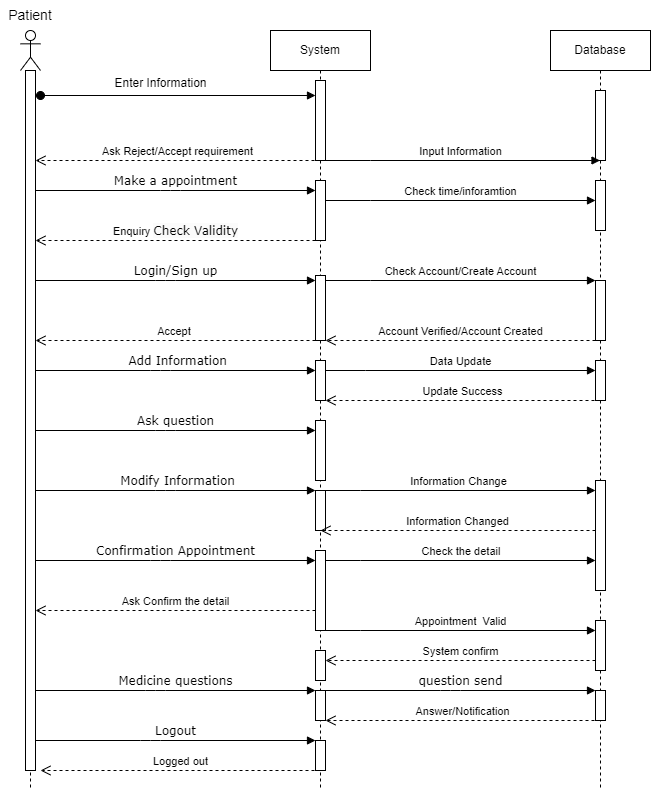

The diagram above was exported from draw.io. Its source (the exported page's mxGraphModel, read from the mxfile embedded in the PNG):
<mxGraphModel dx="629" dy="331" grid="1" gridSize="10" guides="1" tooltips="1" connect="1" arrows="1" fold="1" page="1" pageScale="1" pageWidth="1654" pageHeight="2336" math="0" shadow="0">
  <root>
    <mxCell id="0" />
    <mxCell id="1" parent="0" />
    <mxCell id="RHfdKAC-ngbPSZmRfhoq-1" value="" style="shape=umlLifeline;perimeter=lifelinePerimeter;whiteSpace=wrap;html=1;container=1;dropTarget=0;collapsible=0;recursiveResize=0;outlineConnect=0;portConstraint=eastwest;newEdgeStyle={&quot;curved&quot;:0,&quot;rounded&quot;:0};participant=umlActor;" parent="1" vertex="1">
      <mxGeometry x="320" y="80" width="20" height="760" as="geometry" />
    </mxCell>
    <mxCell id="RHfdKAC-ngbPSZmRfhoq-2" value="" style="html=1;points=[[0,0,0,0,5],[0,1,0,0,-5],[1,0,0,0,5],[1,1,0,0,-5]];perimeter=orthogonalPerimeter;outlineConnect=0;targetShapes=umlLifeline;portConstraint=eastwest;newEdgeStyle={&quot;curved&quot;:0,&quot;rounded&quot;:0};" parent="RHfdKAC-ngbPSZmRfhoq-1" vertex="1">
      <mxGeometry x="5" y="40" width="10" height="700" as="geometry" />
    </mxCell>
    <mxCell id="RHfdKAC-ngbPSZmRfhoq-3" value="&lt;font style=&quot;font-size: 14px;&quot;&gt;Patient&lt;/font&gt;" style="text;html=1;align=center;verticalAlign=middle;whiteSpace=wrap;rounded=0;" parent="1" vertex="1">
      <mxGeometry x="300" y="50" width="60" height="30" as="geometry" />
    </mxCell>
    <mxCell id="RHfdKAC-ngbPSZmRfhoq-4" value="System" style="shape=umlLifeline;perimeter=lifelinePerimeter;whiteSpace=wrap;html=1;container=1;dropTarget=0;collapsible=0;recursiveResize=0;outlineConnect=0;portConstraint=eastwest;newEdgeStyle={&quot;curved&quot;:0,&quot;rounded&quot;:0};" parent="1" vertex="1">
      <mxGeometry x="570" y="80" width="100" height="760" as="geometry" />
    </mxCell>
    <mxCell id="RHfdKAC-ngbPSZmRfhoq-6" value="" style="html=1;points=[[0,0,0,0,5],[0,1,0,0,-5],[1,0,0,0,5],[1,1,0,0,-5]];perimeter=orthogonalPerimeter;outlineConnect=0;targetShapes=umlLifeline;portConstraint=eastwest;newEdgeStyle={&quot;curved&quot;:0,&quot;rounded&quot;:0};" parent="RHfdKAC-ngbPSZmRfhoq-4" vertex="1">
      <mxGeometry x="45" y="50" width="10" height="80" as="geometry" />
    </mxCell>
    <mxCell id="RHfdKAC-ngbPSZmRfhoq-19" value="" style="html=1;points=[[0,0,0,0,5],[0,1,0,0,-5],[1,0,0,0,5],[1,1,0,0,-5]];perimeter=orthogonalPerimeter;outlineConnect=0;targetShapes=umlLifeline;portConstraint=eastwest;newEdgeStyle={&quot;curved&quot;:0,&quot;rounded&quot;:0};" parent="RHfdKAC-ngbPSZmRfhoq-4" vertex="1">
      <mxGeometry x="45" y="150" width="10" height="60" as="geometry" />
    </mxCell>
    <mxCell id="RHfdKAC-ngbPSZmRfhoq-28" value="" style="html=1;points=[[0,0,0,0,5],[0,1,0,0,-5],[1,0,0,0,5],[1,1,0,0,-5]];perimeter=orthogonalPerimeter;outlineConnect=0;targetShapes=umlLifeline;portConstraint=eastwest;newEdgeStyle={&quot;curved&quot;:0,&quot;rounded&quot;:0};" parent="RHfdKAC-ngbPSZmRfhoq-4" vertex="1">
      <mxGeometry x="45" y="245" width="10" height="65" as="geometry" />
    </mxCell>
    <mxCell id="RHfdKAC-ngbPSZmRfhoq-34" value="" style="html=1;points=[[0,0,0,0,5],[0,1,0,0,-5],[1,0,0,0,5],[1,1,0,0,-5]];perimeter=orthogonalPerimeter;outlineConnect=0;targetShapes=umlLifeline;portConstraint=eastwest;newEdgeStyle={&quot;curved&quot;:0,&quot;rounded&quot;:0};fontFamily=Helvetica;fontSize=11;fontColor=default;labelBackgroundColor=default;" parent="RHfdKAC-ngbPSZmRfhoq-4" vertex="1">
      <mxGeometry x="45" y="330" width="10" height="40" as="geometry" />
    </mxCell>
    <mxCell id="RHfdKAC-ngbPSZmRfhoq-40" value="" style="html=1;points=[[0,0,0,0,5],[0,1,0,0,-5],[1,0,0,0,5],[1,1,0,0,-5]];perimeter=orthogonalPerimeter;outlineConnect=0;targetShapes=umlLifeline;portConstraint=eastwest;newEdgeStyle={&quot;curved&quot;:0,&quot;rounded&quot;:0};fontFamily=Helvetica;fontSize=11;fontColor=default;labelBackgroundColor=default;" parent="RHfdKAC-ngbPSZmRfhoq-4" vertex="1">
      <mxGeometry x="45" y="390" width="10" height="60" as="geometry" />
    </mxCell>
    <mxCell id="RHfdKAC-ngbPSZmRfhoq-45" value="" style="html=1;points=[[0,0,0,0,5],[0,1,0,0,-5],[1,0,0,0,5],[1,1,0,0,-5]];perimeter=orthogonalPerimeter;outlineConnect=0;targetShapes=umlLifeline;portConstraint=eastwest;newEdgeStyle={&quot;curved&quot;:0,&quot;rounded&quot;:0};fontFamily=Helvetica;fontSize=11;fontColor=default;labelBackgroundColor=default;" parent="RHfdKAC-ngbPSZmRfhoq-4" vertex="1">
      <mxGeometry x="45" y="460" width="10" height="40" as="geometry" />
    </mxCell>
    <mxCell id="RHfdKAC-ngbPSZmRfhoq-49" value="" style="html=1;points=[[0,0,0,0,5],[0,1,0,0,-5],[1,0,0,0,5],[1,1,0,0,-5]];perimeter=orthogonalPerimeter;outlineConnect=0;targetShapes=umlLifeline;portConstraint=eastwest;newEdgeStyle={&quot;curved&quot;:0,&quot;rounded&quot;:0};fontFamily=Helvetica;fontSize=11;fontColor=default;labelBackgroundColor=default;" parent="RHfdKAC-ngbPSZmRfhoq-4" vertex="1">
      <mxGeometry x="45" y="520" width="10" height="80" as="geometry" />
    </mxCell>
    <mxCell id="RHfdKAC-ngbPSZmRfhoq-54" value="" style="html=1;points=[[0,0,0,0,5],[0,1,0,0,-5],[1,0,0,0,5],[1,1,0,0,-5]];perimeter=orthogonalPerimeter;outlineConnect=0;targetShapes=umlLifeline;portConstraint=eastwest;newEdgeStyle={&quot;curved&quot;:0,&quot;rounded&quot;:0};fontFamily=Helvetica;fontSize=11;fontColor=default;labelBackgroundColor=default;" parent="RHfdKAC-ngbPSZmRfhoq-4" vertex="1">
      <mxGeometry x="45" y="620" width="10" height="30" as="geometry" />
    </mxCell>
    <mxCell id="RHfdKAC-ngbPSZmRfhoq-57" value="" style="html=1;points=[[0,0,0,0,5],[0,1,0,0,-5],[1,0,0,0,5],[1,1,0,0,-5]];perimeter=orthogonalPerimeter;outlineConnect=0;targetShapes=umlLifeline;portConstraint=eastwest;newEdgeStyle={&quot;curved&quot;:0,&quot;rounded&quot;:0};fontFamily=Helvetica;fontSize=11;fontColor=default;labelBackgroundColor=default;" parent="RHfdKAC-ngbPSZmRfhoq-4" vertex="1">
      <mxGeometry x="45" y="660" width="10" height="30" as="geometry" />
    </mxCell>
    <mxCell id="RHfdKAC-ngbPSZmRfhoq-62" value="" style="html=1;points=[[0,0,0,0,5],[0,1,0,0,-5],[1,0,0,0,5],[1,1,0,0,-5]];perimeter=orthogonalPerimeter;outlineConnect=0;targetShapes=umlLifeline;portConstraint=eastwest;newEdgeStyle={&quot;curved&quot;:0,&quot;rounded&quot;:0};fontFamily=Helvetica;fontSize=11;fontColor=default;labelBackgroundColor=default;" parent="RHfdKAC-ngbPSZmRfhoq-4" vertex="1">
      <mxGeometry x="45" y="710" width="10" height="30" as="geometry" />
    </mxCell>
    <mxCell id="RHfdKAC-ngbPSZmRfhoq-5" value="Database" style="shape=umlLifeline;perimeter=lifelinePerimeter;whiteSpace=wrap;html=1;container=1;dropTarget=0;collapsible=0;recursiveResize=0;outlineConnect=0;portConstraint=eastwest;newEdgeStyle={&quot;curved&quot;:0,&quot;rounded&quot;:0};" parent="1" vertex="1">
      <mxGeometry x="850" y="80" width="100" height="760" as="geometry" />
    </mxCell>
    <mxCell id="RHfdKAC-ngbPSZmRfhoq-17" value="" style="html=1;points=[[0,0,0,0,5],[0,1,0,0,-5],[1,0,0,0,5],[1,1,0,0,-5]];perimeter=orthogonalPerimeter;outlineConnect=0;targetShapes=umlLifeline;portConstraint=eastwest;newEdgeStyle={&quot;curved&quot;:0,&quot;rounded&quot;:0};" parent="RHfdKAC-ngbPSZmRfhoq-5" vertex="1">
      <mxGeometry x="45" y="60" width="10" height="70" as="geometry" />
    </mxCell>
    <mxCell id="RHfdKAC-ngbPSZmRfhoq-24" value="" style="html=1;points=[[0,0,0,0,5],[0,1,0,0,-5],[1,0,0,0,5],[1,1,0,0,-5]];perimeter=orthogonalPerimeter;outlineConnect=0;targetShapes=umlLifeline;portConstraint=eastwest;newEdgeStyle={&quot;curved&quot;:0,&quot;rounded&quot;:0};" parent="RHfdKAC-ngbPSZmRfhoq-5" vertex="1">
      <mxGeometry x="45" y="250" width="10" height="60" as="geometry" />
    </mxCell>
    <mxCell id="RHfdKAC-ngbPSZmRfhoq-38" value="" style="html=1;points=[[0,0,0,0,5],[0,1,0,0,-5],[1,0,0,0,5],[1,1,0,0,-5]];perimeter=orthogonalPerimeter;outlineConnect=0;targetShapes=umlLifeline;portConstraint=eastwest;newEdgeStyle={&quot;curved&quot;:0,&quot;rounded&quot;:0};fontFamily=Helvetica;fontSize=11;fontColor=default;labelBackgroundColor=default;" parent="RHfdKAC-ngbPSZmRfhoq-5" vertex="1">
      <mxGeometry x="45" y="330" width="10" height="40" as="geometry" />
    </mxCell>
    <mxCell id="RHfdKAC-ngbPSZmRfhoq-43" value="" style="html=1;points=[[0,0,0,0,5],[0,1,0,0,-5],[1,0,0,0,5],[1,1,0,0,-5]];perimeter=orthogonalPerimeter;outlineConnect=0;targetShapes=umlLifeline;portConstraint=eastwest;newEdgeStyle={&quot;curved&quot;:0,&quot;rounded&quot;:0};fontFamily=Helvetica;fontSize=11;fontColor=default;labelBackgroundColor=default;" parent="RHfdKAC-ngbPSZmRfhoq-5" vertex="1">
      <mxGeometry x="45" y="450" width="10" height="110" as="geometry" />
    </mxCell>
    <mxCell id="RHfdKAC-ngbPSZmRfhoq-55" value="" style="html=1;points=[[0,0,0,0,5],[0,1,0,0,-5],[1,0,0,0,5],[1,1,0,0,-5]];perimeter=orthogonalPerimeter;outlineConnect=0;targetShapes=umlLifeline;portConstraint=eastwest;newEdgeStyle={&quot;curved&quot;:0,&quot;rounded&quot;:0};fontFamily=Helvetica;fontSize=11;fontColor=default;labelBackgroundColor=default;" parent="RHfdKAC-ngbPSZmRfhoq-5" vertex="1">
      <mxGeometry x="45" y="590" width="10" height="50" as="geometry" />
    </mxCell>
    <mxCell id="RHfdKAC-ngbPSZmRfhoq-59" value="" style="html=1;points=[[0,0,0,0,5],[0,1,0,0,-5],[1,0,0,0,5],[1,1,0,0,-5]];perimeter=orthogonalPerimeter;outlineConnect=0;targetShapes=umlLifeline;portConstraint=eastwest;newEdgeStyle={&quot;curved&quot;:0,&quot;rounded&quot;:0};fontFamily=Helvetica;fontSize=11;fontColor=default;labelBackgroundColor=default;" parent="RHfdKAC-ngbPSZmRfhoq-5" vertex="1">
      <mxGeometry x="45" y="660" width="10" height="30" as="geometry" />
    </mxCell>
    <mxCell id="jCCxJ_Eqa_JPz3RGOsCy-4" value="" style="html=1;points=[[0,0,0,0,5],[0,1,0,0,-5],[1,0,0,0,5],[1,1,0,0,-5]];perimeter=orthogonalPerimeter;outlineConnect=0;targetShapes=umlLifeline;portConstraint=eastwest;newEdgeStyle={&quot;curved&quot;:0,&quot;rounded&quot;:0};fontFamily=Helvetica;fontSize=11;fontColor=default;labelBackgroundColor=default;" vertex="1" parent="RHfdKAC-ngbPSZmRfhoq-5">
      <mxGeometry x="45" y="150" width="10" height="50" as="geometry" />
    </mxCell>
    <mxCell id="RHfdKAC-ngbPSZmRfhoq-7" value="" style="html=1;verticalAlign=bottom;startArrow=oval;endArrow=block;startSize=8;curved=0;rounded=0;" parent="1" target="RHfdKAC-ngbPSZmRfhoq-6" edge="1">
      <mxGeometry relative="1" as="geometry">
        <mxPoint x="340" y="145" as="sourcePoint" />
        <mxPoint x="610" y="145" as="targetPoint" />
      </mxGeometry>
    </mxCell>
    <mxCell id="RHfdKAC-ngbPSZmRfhoq-8" value="Enter Information" style="text;html=1;align=center;verticalAlign=middle;resizable=0;points=[];autosize=1;strokeColor=none;fillColor=none;" parent="1" vertex="1">
      <mxGeometry x="400" y="118" width="120" height="30" as="geometry" />
    </mxCell>
    <mxCell id="RHfdKAC-ngbPSZmRfhoq-14" value="Ask Reject/Accept requirement" style="html=1;verticalAlign=bottom;endArrow=open;dashed=1;endSize=8;curved=0;rounded=0;" parent="1" target="RHfdKAC-ngbPSZmRfhoq-2" edge="1">
      <mxGeometry relative="1" as="geometry">
        <mxPoint x="620" y="210" as="sourcePoint" />
        <mxPoint x="340" y="210" as="targetPoint" />
      </mxGeometry>
    </mxCell>
    <mxCell id="RHfdKAC-ngbPSZmRfhoq-16" value="Input Information" style="html=1;verticalAlign=bottom;endArrow=block;curved=0;rounded=0;" parent="1" target="RHfdKAC-ngbPSZmRfhoq-5" edge="1">
      <mxGeometry x="0.0018" width="80" relative="1" as="geometry">
        <mxPoint x="620" y="210" as="sourcePoint" />
        <mxPoint x="700" y="210" as="targetPoint" />
        <Array as="points">
          <mxPoint x="670" y="210" />
        </Array>
        <mxPoint as="offset" />
      </mxGeometry>
    </mxCell>
    <mxCell id="RHfdKAC-ngbPSZmRfhoq-23" value="Make a appointment" style="html=1;verticalAlign=bottom;endArrow=block;labelBackgroundColor=none;fontFamily=Verdana;fontSize=12;edgeStyle=elbowEdgeStyle;elbow=vertical;" parent="1" edge="1">
      <mxGeometry relative="1" as="geometry">
        <mxPoint x="335" y="240" as="sourcePoint" />
        <mxPoint x="615" y="240" as="targetPoint" />
        <Array as="points">
          <mxPoint x="470" y="240" />
        </Array>
      </mxGeometry>
    </mxCell>
    <mxCell id="RHfdKAC-ngbPSZmRfhoq-27" value="Enquiry &lt;span style=&quot;font-family: Verdana; font-size: 12px; background-color: rgb(251, 251, 251);&quot;&gt;Check Validity&lt;/span&gt;" style="html=1;verticalAlign=bottom;endArrow=open;dashed=1;endSize=8;curved=0;rounded=0;" parent="1" edge="1">
      <mxGeometry relative="1" as="geometry">
        <mxPoint x="615" y="290" as="sourcePoint" />
        <mxPoint x="335" y="290" as="targetPoint" />
      </mxGeometry>
    </mxCell>
    <mxCell id="RHfdKAC-ngbPSZmRfhoq-29" value="Login/Sign up" style="html=1;verticalAlign=bottom;endArrow=block;labelBackgroundColor=none;fontFamily=Verdana;fontSize=12;edgeStyle=elbowEdgeStyle;elbow=vertical;" parent="1" source="RHfdKAC-ngbPSZmRfhoq-2" target="RHfdKAC-ngbPSZmRfhoq-28" edge="1">
      <mxGeometry relative="1" as="geometry">
        <mxPoint x="340" y="330" as="sourcePoint" />
        <mxPoint x="610" y="330" as="targetPoint" />
        <Array as="points">
          <mxPoint x="465" y="330" />
        </Array>
      </mxGeometry>
    </mxCell>
    <mxCell id="RHfdKAC-ngbPSZmRfhoq-31" value="Check Account/Create Account" style="html=1;verticalAlign=bottom;endArrow=block;curved=0;rounded=0;" parent="1" source="RHfdKAC-ngbPSZmRfhoq-28" target="RHfdKAC-ngbPSZmRfhoq-24" edge="1">
      <mxGeometry x="0.0018" width="80" relative="1" as="geometry">
        <mxPoint x="630" y="330" as="sourcePoint" />
        <mxPoint x="890" y="330" as="targetPoint" />
        <Array as="points">
          <mxPoint x="670" y="330" />
        </Array>
        <mxPoint as="offset" />
      </mxGeometry>
    </mxCell>
    <mxCell id="RHfdKAC-ngbPSZmRfhoq-32" value="Account Verified/Account Created" style="html=1;verticalAlign=bottom;endArrow=open;dashed=1;endSize=8;curved=0;rounded=0;strokeColor=default;align=center;fontFamily=Helvetica;fontSize=11;fontColor=default;labelBackgroundColor=default;" parent="1" edge="1">
      <mxGeometry relative="1" as="geometry">
        <mxPoint x="895" y="390" as="sourcePoint" />
        <mxPoint x="625" y="390" as="targetPoint" />
      </mxGeometry>
    </mxCell>
    <mxCell id="RHfdKAC-ngbPSZmRfhoq-33" value="Accept&amp;nbsp;" style="html=1;verticalAlign=bottom;endArrow=open;dashed=1;endSize=8;curved=0;rounded=0;strokeColor=default;align=center;fontFamily=Helvetica;fontSize=11;fontColor=default;labelBackgroundColor=default;" parent="1" edge="1">
      <mxGeometry relative="1" as="geometry">
        <mxPoint x="615" y="390" as="sourcePoint" />
        <mxPoint x="335" y="390" as="targetPoint" />
      </mxGeometry>
    </mxCell>
    <mxCell id="RHfdKAC-ngbPSZmRfhoq-36" value="&amp;nbsp;Add Information" style="html=1;verticalAlign=bottom;endArrow=block;labelBackgroundColor=none;fontFamily=Verdana;fontSize=12;edgeStyle=elbowEdgeStyle;elbow=vertical;" parent="1" source="RHfdKAC-ngbPSZmRfhoq-2" target="RHfdKAC-ngbPSZmRfhoq-34" edge="1">
      <mxGeometry relative="1" as="geometry">
        <mxPoint x="340" y="420" as="sourcePoint" />
        <mxPoint x="610" y="420" as="targetPoint" />
        <Array as="points">
          <mxPoint x="460" y="420" />
        </Array>
      </mxGeometry>
    </mxCell>
    <mxCell id="RHfdKAC-ngbPSZmRfhoq-37" value="Data Update" style="html=1;verticalAlign=bottom;endArrow=block;curved=0;rounded=0;" parent="1" source="RHfdKAC-ngbPSZmRfhoq-34" target="RHfdKAC-ngbPSZmRfhoq-38" edge="1">
      <mxGeometry x="0.0018" width="80" relative="1" as="geometry">
        <mxPoint x="630" y="420" as="sourcePoint" />
        <mxPoint x="890" y="420" as="targetPoint" />
        <Array as="points">
          <mxPoint x="665" y="420" />
        </Array>
        <mxPoint as="offset" />
      </mxGeometry>
    </mxCell>
    <mxCell id="RHfdKAC-ngbPSZmRfhoq-39" value="Update Success" style="html=1;verticalAlign=bottom;endArrow=open;dashed=1;endSize=8;curved=0;rounded=0;strokeColor=default;align=center;fontFamily=Helvetica;fontSize=11;fontColor=default;labelBackgroundColor=default;" parent="1" target="RHfdKAC-ngbPSZmRfhoq-34" edge="1">
      <mxGeometry relative="1" as="geometry">
        <mxPoint x="900" y="450" as="sourcePoint" />
        <mxPoint x="630" y="450" as="targetPoint" />
      </mxGeometry>
    </mxCell>
    <mxCell id="RHfdKAC-ngbPSZmRfhoq-41" value="Ask question" style="html=1;verticalAlign=bottom;endArrow=block;labelBackgroundColor=none;fontFamily=Verdana;fontSize=12;edgeStyle=elbowEdgeStyle;elbow=vertical;" parent="1" source="RHfdKAC-ngbPSZmRfhoq-2" target="RHfdKAC-ngbPSZmRfhoq-40" edge="1">
      <mxGeometry relative="1" as="geometry">
        <mxPoint x="340" y="480" as="sourcePoint" />
        <mxPoint x="610" y="480" as="targetPoint" />
        <Array as="points">
          <mxPoint x="465" y="480" />
        </Array>
      </mxGeometry>
    </mxCell>
    <mxCell id="RHfdKAC-ngbPSZmRfhoq-46" value="&amp;nbsp;Modify Information" style="html=1;verticalAlign=bottom;endArrow=block;labelBackgroundColor=none;fontFamily=Verdana;fontSize=12;edgeStyle=elbowEdgeStyle;elbow=vertical;" parent="1" source="RHfdKAC-ngbPSZmRfhoq-2" target="RHfdKAC-ngbPSZmRfhoq-45" edge="1">
      <mxGeometry relative="1" as="geometry">
        <mxPoint x="340" y="540" as="sourcePoint" />
        <mxPoint x="620" y="540" as="targetPoint" />
        <Array as="points">
          <mxPoint x="465" y="540" />
        </Array>
      </mxGeometry>
    </mxCell>
    <mxCell id="RHfdKAC-ngbPSZmRfhoq-47" value="Information Change" style="html=1;verticalAlign=bottom;endArrow=block;curved=0;rounded=0;" parent="1" target="RHfdKAC-ngbPSZmRfhoq-43" edge="1">
      <mxGeometry x="0.0011" width="80" relative="1" as="geometry">
        <mxPoint x="620" y="540" as="sourcePoint" />
        <mxPoint x="890" y="540" as="targetPoint" />
        <Array as="points">
          <mxPoint x="660" y="540" />
        </Array>
        <mxPoint as="offset" />
      </mxGeometry>
    </mxCell>
    <mxCell id="RHfdKAC-ngbPSZmRfhoq-48" value="Information Changed" style="html=1;verticalAlign=bottom;endArrow=open;dashed=1;endSize=8;curved=0;rounded=0;strokeColor=default;align=center;fontFamily=Helvetica;fontSize=11;fontColor=default;labelBackgroundColor=default;" parent="1" edge="1">
      <mxGeometry relative="1" as="geometry">
        <mxPoint x="895" y="580" as="sourcePoint" />
        <mxPoint x="620" y="580" as="targetPoint" />
      </mxGeometry>
    </mxCell>
    <mxCell id="RHfdKAC-ngbPSZmRfhoq-50" value="Confirmation Appointment" style="html=1;verticalAlign=bottom;endArrow=block;labelBackgroundColor=none;fontFamily=Verdana;fontSize=12;edgeStyle=elbowEdgeStyle;elbow=vertical;" parent="1" source="RHfdKAC-ngbPSZmRfhoq-2" target="RHfdKAC-ngbPSZmRfhoq-49" edge="1">
      <mxGeometry relative="1" as="geometry">
        <mxPoint x="330" y="610" as="sourcePoint" />
        <mxPoint x="610" y="610" as="targetPoint" />
        <Array as="points">
          <mxPoint x="460" y="610" />
        </Array>
      </mxGeometry>
    </mxCell>
    <mxCell id="RHfdKAC-ngbPSZmRfhoq-53" value="Appointment&amp;nbsp; Valid" style="html=1;verticalAlign=bottom;endArrow=block;curved=0;rounded=0;" parent="1" edge="1">
      <mxGeometry x="0.0182" width="80" relative="1" as="geometry">
        <mxPoint x="620" y="680" as="sourcePoint" />
        <mxPoint x="895" y="680" as="targetPoint" />
        <Array as="points">
          <mxPoint x="660" y="680" />
        </Array>
        <mxPoint as="offset" />
      </mxGeometry>
    </mxCell>
    <mxCell id="RHfdKAC-ngbPSZmRfhoq-56" value="System confirm" style="html=1;verticalAlign=bottom;endArrow=open;dashed=1;endSize=8;curved=0;rounded=0;strokeColor=default;align=center;fontFamily=Helvetica;fontSize=11;fontColor=default;labelBackgroundColor=default;" parent="1" target="RHfdKAC-ngbPSZmRfhoq-54" edge="1">
      <mxGeometry relative="1" as="geometry">
        <mxPoint x="895" y="710" as="sourcePoint" />
        <mxPoint x="620" y="710" as="targetPoint" />
      </mxGeometry>
    </mxCell>
    <mxCell id="RHfdKAC-ngbPSZmRfhoq-58" value="Medicine questions" style="html=1;verticalAlign=bottom;endArrow=block;labelBackgroundColor=none;fontFamily=Verdana;fontSize=12;edgeStyle=elbowEdgeStyle;elbow=vertical;" parent="1" edge="1">
      <mxGeometry relative="1" as="geometry">
        <mxPoint x="335" y="740" as="sourcePoint" />
        <mxPoint x="615" y="740" as="targetPoint" />
        <Array as="points">
          <mxPoint x="455" y="740" />
        </Array>
      </mxGeometry>
    </mxCell>
    <mxCell id="RHfdKAC-ngbPSZmRfhoq-60" value="question send" style="html=1;verticalAlign=bottom;endArrow=block;labelBackgroundColor=none;fontFamily=Verdana;fontSize=12;edgeStyle=elbowEdgeStyle;elbow=vertical;" parent="1" source="RHfdKAC-ngbPSZmRfhoq-57" target="RHfdKAC-ngbPSZmRfhoq-59" edge="1">
      <mxGeometry relative="1" as="geometry">
        <mxPoint x="630" y="740" as="sourcePoint" />
        <mxPoint x="910" y="740" as="targetPoint" />
        <Array as="points">
          <mxPoint x="750" y="740" />
        </Array>
      </mxGeometry>
    </mxCell>
    <mxCell id="RHfdKAC-ngbPSZmRfhoq-61" value="Answer/Notification" style="html=1;verticalAlign=bottom;endArrow=open;dashed=1;endSize=8;curved=0;rounded=0;strokeColor=default;align=center;fontFamily=Helvetica;fontSize=11;fontColor=default;labelBackgroundColor=default;" parent="1" target="RHfdKAC-ngbPSZmRfhoq-57" edge="1">
      <mxGeometry relative="1" as="geometry">
        <mxPoint x="900" y="770" as="sourcePoint" />
        <mxPoint x="630" y="770" as="targetPoint" />
      </mxGeometry>
    </mxCell>
    <mxCell id="RHfdKAC-ngbPSZmRfhoq-63" value="Logout" style="html=1;verticalAlign=bottom;endArrow=block;labelBackgroundColor=none;fontFamily=Verdana;fontSize=12;edgeStyle=elbowEdgeStyle;elbow=vertical;" parent="1" source="RHfdKAC-ngbPSZmRfhoq-2" target="RHfdKAC-ngbPSZmRfhoq-62" edge="1">
      <mxGeometry relative="1" as="geometry">
        <mxPoint x="330" y="790" as="sourcePoint" />
        <mxPoint x="610" y="790" as="targetPoint" />
        <Array as="points">
          <mxPoint x="450" y="790" />
        </Array>
      </mxGeometry>
    </mxCell>
    <mxCell id="RHfdKAC-ngbPSZmRfhoq-64" value="Logged out" style="html=1;verticalAlign=bottom;endArrow=open;dashed=1;endSize=8;curved=0;rounded=0;strokeColor=default;align=center;fontFamily=Helvetica;fontSize=11;fontColor=default;labelBackgroundColor=default;" parent="1" edge="1">
      <mxGeometry relative="1" as="geometry">
        <mxPoint x="620" y="820" as="sourcePoint" />
        <mxPoint x="340" y="820" as="targetPoint" />
      </mxGeometry>
    </mxCell>
    <mxCell id="jCCxJ_Eqa_JPz3RGOsCy-2" value="Ask Confirm the detail" style="html=1;verticalAlign=bottom;endArrow=open;dashed=1;endSize=8;curved=0;rounded=0;strokeColor=default;align=center;fontFamily=Helvetica;fontSize=11;fontColor=default;labelBackgroundColor=default;" edge="1" parent="1">
      <mxGeometry relative="1" as="geometry">
        <mxPoint x="615" y="660.0000000000001" as="sourcePoint" />
        <mxPoint x="335" y="660.0000000000001" as="targetPoint" />
      </mxGeometry>
    </mxCell>
    <mxCell id="jCCxJ_Eqa_JPz3RGOsCy-3" value="Check the detail&amp;nbsp;" style="html=1;verticalAlign=bottom;endArrow=block;curved=0;rounded=0;" edge="1" parent="1" source="RHfdKAC-ngbPSZmRfhoq-49">
      <mxGeometry x="0.0182" width="80" relative="1" as="geometry">
        <mxPoint x="650" y="610" as="sourcePoint" />
        <mxPoint x="895" y="610" as="targetPoint" />
        <Array as="points">
          <mxPoint x="660" y="610" />
        </Array>
        <mxPoint as="offset" />
      </mxGeometry>
    </mxCell>
    <mxCell id="jCCxJ_Eqa_JPz3RGOsCy-5" value="Check time/inforamtion" style="html=1;verticalAlign=bottom;endArrow=block;curved=0;rounded=0;" edge="1" parent="1" source="RHfdKAC-ngbPSZmRfhoq-19">
      <mxGeometry x="0.0018" width="80" relative="1" as="geometry">
        <mxPoint x="640" y="250" as="sourcePoint" />
        <mxPoint x="895" y="250" as="targetPoint" />
        <Array as="points">
          <mxPoint x="670" y="250" />
        </Array>
        <mxPoint as="offset" />
      </mxGeometry>
    </mxCell>
  </root>
</mxGraphModel>